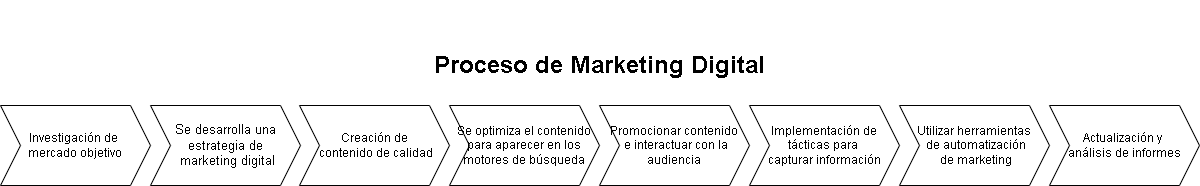

The diagram above was exported from draw.io. Its source (the exported page's mxGraphModel, read from the mxfile embedded in the PNG):
<mxGraphModel dx="1053" dy="777" grid="1" gridSize="10" guides="1" tooltips="1" connect="1" arrows="1" fold="1" page="1" pageScale="1" pageWidth="827" pageHeight="1169" math="0" shadow="0">
  <root>
    <mxCell id="0" />
    <mxCell id="1" parent="0" />
    <mxCell id="JOrcjfmb4Jpmm4wtamwf-1" value="&lt;font face=&quot;Arial, sans-serif&quot;&gt;Investigación de&amp;nbsp;&lt;/font&gt;&lt;div&gt;&lt;font face=&quot;Arial, sans-serif&quot;&gt;mercado objetivo&lt;/font&gt;&lt;/div&gt;" style="shape=step;perimeter=stepPerimeter;whiteSpace=wrap;html=1;fixedSize=1;" parent="1" vertex="1">
      <mxGeometry x="40" y="120" width="150" height="80" as="geometry" />
    </mxCell>
    <mxCell id="JOrcjfmb4Jpmm4wtamwf-2" value="&lt;h1&gt;&lt;br&gt;Proceso de Marketing Digital&lt;/h1&gt;" style="text;html=1;align=center;verticalAlign=middle;resizable=0;points=[];autosize=1;strokeColor=none;fillColor=none;" parent="1" vertex="1">
      <mxGeometry x="464" y="15" width="350" height="100" as="geometry" />
    </mxCell>
    <mxCell id="JOrcjfmb4Jpmm4wtamwf-3" value="&lt;font face=&quot;Arial, sans-serif&quot;&gt;&lt;span style=&quot;font-size: 13px;&quot;&gt;Se desarrolla una estrategia de&lt;/span&gt;&lt;/font&gt;&lt;div&gt;&lt;font face=&quot;Arial, sans-serif&quot;&gt;&lt;span style=&quot;font-size: 13px;&quot;&gt;&amp;nbsp;marketing digital&lt;/span&gt;&lt;/font&gt;&lt;/div&gt;" style="shape=step;perimeter=stepPerimeter;whiteSpace=wrap;html=1;fixedSize=1;" parent="1" vertex="1">
      <mxGeometry x="190" y="120" width="150" height="80" as="geometry" />
    </mxCell>
    <mxCell id="JOrcjfmb4Jpmm4wtamwf-4" value="&lt;font face=&quot;Arial, sans-serif&quot;&gt;Creación de&lt;/font&gt;&lt;div&gt;&lt;font face=&quot;Arial, sans-serif&quot;&gt;&amp;nbsp;contenido de calidad&lt;/font&gt;&lt;/div&gt;" style="shape=step;perimeter=stepPerimeter;whiteSpace=wrap;html=1;fixedSize=1;" parent="1" vertex="1">
      <mxGeometry x="339" y="120" width="150" height="80" as="geometry" />
    </mxCell>
    <mxCell id="JOrcjfmb4Jpmm4wtamwf-5" value="&lt;font face=&quot;Arial, sans-serif&quot;&gt;Se optimiza el contenido para aparecer en los motores de búsqueda&lt;/font&gt;" style="shape=step;perimeter=stepPerimeter;whiteSpace=wrap;html=1;fixedSize=1;" parent="1" vertex="1">
      <mxGeometry x="489" y="120" width="150" height="80" as="geometry" />
    </mxCell>
    <mxCell id="JOrcjfmb4Jpmm4wtamwf-6" value="&lt;font face=&quot;Arial, sans-serif&quot;&gt;Promocionar contenido&lt;/font&gt;&lt;div&gt;&lt;font face=&quot;Arial, sans-serif&quot;&gt;&amp;nbsp;e interactuar con la audiencia&lt;/font&gt;&lt;/div&gt;" style="shape=step;perimeter=stepPerimeter;whiteSpace=wrap;html=1;fixedSize=1;" parent="1" vertex="1">
      <mxGeometry x="639" y="120" width="150" height="80" as="geometry" />
    </mxCell>
    <mxCell id="n8rhoQLPL3iG-f-y7zao-1" value="&lt;font face=&quot;Arial, sans-serif&quot;&gt;Implementación de tácticas para&amp;nbsp;&lt;/font&gt;&lt;div&gt;&lt;font face=&quot;Arial, sans-serif&quot;&gt;capturar información&lt;/font&gt;&lt;/div&gt;" style="shape=step;perimeter=stepPerimeter;whiteSpace=wrap;html=1;fixedSize=1;" vertex="1" parent="1">
      <mxGeometry x="789" y="120" width="150" height="80" as="geometry" />
    </mxCell>
    <mxCell id="n8rhoQLPL3iG-f-y7zao-2" value="&lt;font face=&quot;Arial, sans-serif&quot;&gt;Utilizar herramientas&lt;/font&gt;&lt;div&gt;&lt;font face=&quot;Arial, sans-serif&quot;&gt;&amp;nbsp;de automatización&lt;/font&gt;&lt;/div&gt;&lt;div&gt;&lt;font face=&quot;Arial, sans-serif&quot;&gt;&amp;nbsp;de marketing&lt;/font&gt;&lt;/div&gt;" style="shape=step;perimeter=stepPerimeter;whiteSpace=wrap;html=1;fixedSize=1;" vertex="1" parent="1">
      <mxGeometry x="939" y="120" width="150" height="80" as="geometry" />
    </mxCell>
    <mxCell id="n8rhoQLPL3iG-f-y7zao-3" value="&lt;span style=&quot;line-height: 115%; font-family: Arial, sans-serif;&quot; lang=&quot;es&quot;&gt;Actualización y&amp;nbsp;&lt;/span&gt;&lt;div&gt;&lt;span style=&quot;line-height: 115%; font-family: Arial, sans-serif;&quot; lang=&quot;es&quot;&gt;análisis de informes&lt;/span&gt;&lt;/div&gt;" style="shape=step;perimeter=stepPerimeter;whiteSpace=wrap;html=1;fixedSize=1;" vertex="1" parent="1">
      <mxGeometry x="1089" y="120" width="150" height="80" as="geometry" />
    </mxCell>
  </root>
</mxGraphModel>